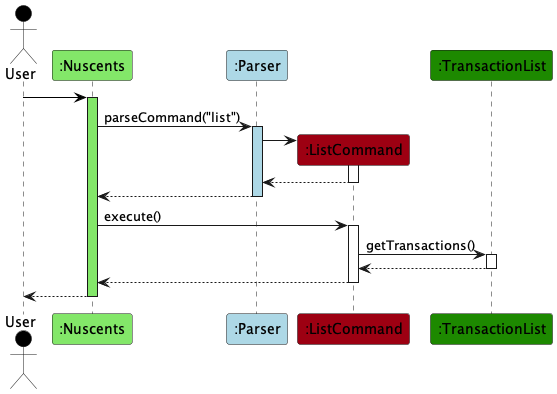

The diagram above was rendered by PlantUML. Its source (embedded in the PNG):
@startuml
!include Style.puml
skinparam ArrowFontStyle plain

Actor User as user USER_COLOR
Participant ":Nuscents" as nuscents UI_COLOR_T1
Participant ":Parser" as parser PARSER_COLOR
Participant ":ListCommand" as ListCommand COMMAND_COLOR
Participant ":TransactionList" as TransactionList UI_COLOR

user -[USER_COLOR]> nuscents
activate nuscents UI_COLOR_T1


nuscents -> parser : parseCommand("list")
activate parser PARSER_COLOR

create ListCommand
parser -> ListCommand
activate ListCommand

ListCommand --> parser
deactivate ListCommand

parser --> nuscents
deactivate parser

nuscents -> ListCommand : execute()
activate ListCommand

ListCommand -> TransactionList : getTransactions()
activate TransactionList

TransactionList --> ListCommand
deactivate TransactionList

ListCommand --> nuscents
deactivate ListCommand

nuscents --> user
deactivate nuscents
@enduml